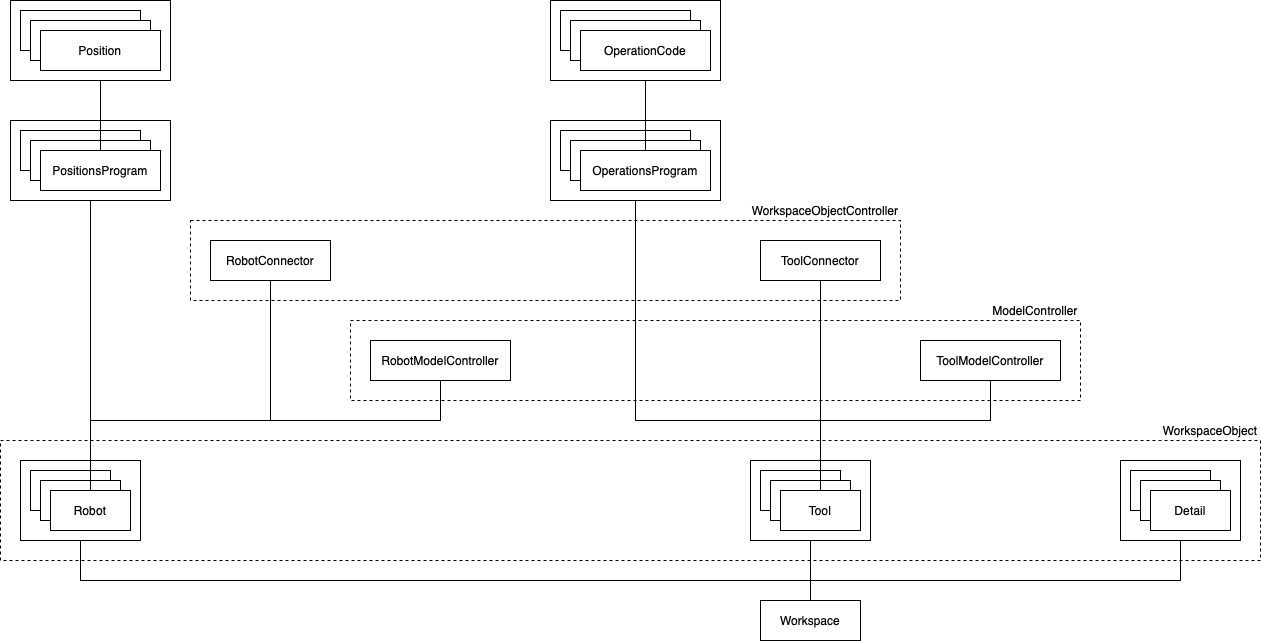

The diagram above was exported from draw.io. Its source (the exported page's mxGraphModel, read from the mxfile embedded in the PNG):
<mxGraphModel dx="698" dy="1913" grid="1" gridSize="10" guides="1" tooltips="1" connect="1" arrows="1" fold="1" page="1" pageScale="1" pageWidth="827" pageHeight="1169" math="0" shadow="0">
  <root>
    <mxCell id="0" />
    <mxCell id="1" parent="0" />
    <mxCell id="2" value="" style="rounded=0;whiteSpace=wrap;html=1;dashed=1;" vertex="1" parent="1">
      <mxGeometry x="290" y="20" width="710" height="80" as="geometry" />
    </mxCell>
    <mxCell id="3" value="" style="rounded=0;whiteSpace=wrap;html=1;dashed=1;" vertex="1" parent="1">
      <mxGeometry x="450" y="120" width="730" height="80" as="geometry" />
    </mxCell>
    <mxCell id="4" value="" style="rounded=0;whiteSpace=wrap;html=1;dashed=1;" vertex="1" parent="1">
      <mxGeometry x="100" y="240" width="1260" height="120" as="geometry" />
    </mxCell>
    <mxCell id="5" value="" style="rounded=0;whiteSpace=wrap;html=1;" vertex="1" parent="1">
      <mxGeometry x="1220" y="260" width="120" height="80" as="geometry" />
    </mxCell>
    <mxCell id="6" value="" style="rounded=0;whiteSpace=wrap;html=1;" vertex="1" parent="1">
      <mxGeometry x="1230" y="270" width="80" height="40" as="geometry" />
    </mxCell>
    <mxCell id="7" value="" style="rounded=0;whiteSpace=wrap;html=1;" vertex="1" parent="1">
      <mxGeometry x="1240" y="280" width="80" height="40" as="geometry" />
    </mxCell>
    <mxCell id="8" value="" style="rounded=0;whiteSpace=wrap;html=1;" vertex="1" parent="1">
      <mxGeometry x="650" y="-80" width="170" height="80" as="geometry" />
    </mxCell>
    <mxCell id="9" value="" style="rounded=0;whiteSpace=wrap;html=1;" vertex="1" parent="1">
      <mxGeometry x="660" y="-70" width="130" height="40" as="geometry" />
    </mxCell>
    <mxCell id="10" value="" style="rounded=0;whiteSpace=wrap;html=1;" vertex="1" parent="1">
      <mxGeometry x="670" y="-60" width="130" height="40" as="geometry" />
    </mxCell>
    <mxCell id="11" value="" style="rounded=0;whiteSpace=wrap;html=1;" vertex="1" parent="1">
      <mxGeometry x="850" y="260" width="120" height="80" as="geometry" />
    </mxCell>
    <mxCell id="12" value="" style="rounded=0;whiteSpace=wrap;html=1;" vertex="1" parent="1">
      <mxGeometry x="860" y="270" width="80" height="40" as="geometry" />
    </mxCell>
    <mxCell id="13" value="" style="rounded=0;whiteSpace=wrap;html=1;" vertex="1" parent="1">
      <mxGeometry x="870" y="280" width="80" height="40" as="geometry" />
    </mxCell>
    <mxCell id="14" value="" style="rounded=0;whiteSpace=wrap;html=1;" vertex="1" parent="1">
      <mxGeometry x="120" y="260" width="120" height="80" as="geometry" />
    </mxCell>
    <mxCell id="15" value="" style="rounded=0;whiteSpace=wrap;html=1;" vertex="1" parent="1">
      <mxGeometry x="130" y="270" width="80" height="40" as="geometry" />
    </mxCell>
    <mxCell id="16" value="" style="rounded=0;whiteSpace=wrap;html=1;" vertex="1" parent="1">
      <mxGeometry x="140" y="280" width="80" height="40" as="geometry" />
    </mxCell>
    <mxCell id="17" value="" style="rounded=0;whiteSpace=wrap;html=1;" vertex="1" parent="1">
      <mxGeometry x="110" y="-80" width="160" height="80" as="geometry" />
    </mxCell>
    <mxCell id="18" value="" style="rounded=0;whiteSpace=wrap;html=1;" vertex="1" parent="1">
      <mxGeometry x="110" y="-200" width="160" height="80" as="geometry" />
    </mxCell>
    <mxCell id="19" value="" style="rounded=0;whiteSpace=wrap;html=1;" vertex="1" parent="1">
      <mxGeometry x="120" y="-70" width="120" height="40" as="geometry" />
    </mxCell>
    <mxCell id="20" value="" style="rounded=0;whiteSpace=wrap;html=1;" vertex="1" parent="1">
      <mxGeometry x="130" y="-60" width="120" height="40" as="geometry" />
    </mxCell>
    <mxCell id="21" value="" style="rounded=0;whiteSpace=wrap;html=1;" vertex="1" parent="1">
      <mxGeometry x="120" y="-190" width="120" height="40" as="geometry" />
    </mxCell>
    <mxCell id="22" value="" style="rounded=0;whiteSpace=wrap;html=1;" vertex="1" parent="1">
      <mxGeometry x="130" y="-180" width="120" height="40" as="geometry" />
    </mxCell>
    <mxCell id="23" style="edgeStyle=orthogonalEdgeStyle;rounded=0;orthogonalLoop=1;jettySize=auto;html=1;exitX=0.5;exitY=0;exitDx=0;exitDy=0;entryX=0.5;entryY=1;entryDx=0;entryDy=0;endArrow=none;endFill=0;" edge="1" source="26" target="14" parent="1">
      <mxGeometry relative="1" as="geometry">
        <Array as="points">
          <mxPoint x="910" y="380" />
          <mxPoint x="180" y="380" />
        </Array>
      </mxGeometry>
    </mxCell>
    <mxCell id="24" style="edgeStyle=orthogonalEdgeStyle;rounded=0;orthogonalLoop=1;jettySize=auto;html=1;exitX=0.5;exitY=0;exitDx=0;exitDy=0;entryX=0.5;entryY=1;entryDx=0;entryDy=0;endArrow=none;endFill=0;" edge="1" source="26" target="11" parent="1">
      <mxGeometry relative="1" as="geometry" />
    </mxCell>
    <mxCell id="25" style="edgeStyle=orthogonalEdgeStyle;rounded=0;orthogonalLoop=1;jettySize=auto;html=1;exitX=0.5;exitY=0;exitDx=0;exitDy=0;entryX=0.5;entryY=1;entryDx=0;entryDy=0;endArrow=none;endFill=0;" edge="1" source="26" target="5" parent="1">
      <mxGeometry relative="1" as="geometry">
        <Array as="points">
          <mxPoint x="910" y="380" />
          <mxPoint x="1280" y="380" />
        </Array>
      </mxGeometry>
    </mxCell>
    <mxCell id="26" value="Workspace" style="rounded=0;whiteSpace=wrap;html=1;" vertex="1" parent="1">
      <mxGeometry x="860" y="400" width="100" height="40" as="geometry" />
    </mxCell>
    <mxCell id="27" style="edgeStyle=orthogonalEdgeStyle;rounded=0;orthogonalLoop=1;jettySize=auto;html=1;exitX=0.5;exitY=0;exitDx=0;exitDy=0;entryX=0.5;entryY=1;entryDx=0;entryDy=0;endArrow=none;endFill=0;" edge="1" source="30" target="36" parent="1">
      <mxGeometry relative="1" as="geometry">
        <Array as="points">
          <mxPoint x="190" y="220" />
          <mxPoint x="370" y="220" />
        </Array>
      </mxGeometry>
    </mxCell>
    <mxCell id="28" style="edgeStyle=orthogonalEdgeStyle;rounded=0;orthogonalLoop=1;jettySize=auto;html=1;exitX=0.5;exitY=0;exitDx=0;exitDy=0;entryX=0.5;entryY=1;entryDx=0;entryDy=0;endArrow=none;endFill=0;" edge="1" source="30" target="17" parent="1">
      <mxGeometry relative="1" as="geometry">
        <Array as="points">
          <mxPoint x="190" y="210" />
          <mxPoint x="190" y="210" />
        </Array>
      </mxGeometry>
    </mxCell>
    <mxCell id="29" style="edgeStyle=orthogonalEdgeStyle;rounded=0;orthogonalLoop=1;jettySize=auto;html=1;exitX=0.5;exitY=0;exitDx=0;exitDy=0;entryX=0.5;entryY=1;entryDx=0;entryDy=0;endArrow=none;endFill=0;" edge="1" source="30" target="48" parent="1">
      <mxGeometry relative="1" as="geometry">
        <Array as="points">
          <mxPoint x="190" y="220" />
          <mxPoint x="540" y="220" />
        </Array>
      </mxGeometry>
    </mxCell>
    <mxCell id="30" value="Robot" style="rounded=0;whiteSpace=wrap;html=1;" vertex="1" parent="1">
      <mxGeometry x="150" y="290" width="80" height="40" as="geometry" />
    </mxCell>
    <mxCell id="31" style="edgeStyle=orthogonalEdgeStyle;rounded=0;orthogonalLoop=1;jettySize=auto;html=1;exitX=0.5;exitY=0;exitDx=0;exitDy=0;entryX=0.5;entryY=1;entryDx=0;entryDy=0;endArrow=none;endFill=0;" edge="1" source="34" target="37" parent="1">
      <mxGeometry relative="1" as="geometry">
        <Array as="points">
          <mxPoint x="920" y="120" />
        </Array>
      </mxGeometry>
    </mxCell>
    <mxCell id="32" style="edgeStyle=orthogonalEdgeStyle;rounded=0;orthogonalLoop=1;jettySize=auto;html=1;exitX=0.5;exitY=0;exitDx=0;exitDy=0;entryX=0.5;entryY=1;entryDx=0;entryDy=0;endArrow=none;endFill=0;" edge="1" source="34" target="8" parent="1">
      <mxGeometry relative="1" as="geometry">
        <Array as="points">
          <mxPoint x="920" y="220" />
          <mxPoint x="735" y="220" />
        </Array>
      </mxGeometry>
    </mxCell>
    <mxCell id="33" style="edgeStyle=orthogonalEdgeStyle;rounded=0;orthogonalLoop=1;jettySize=auto;html=1;exitX=0.5;exitY=0;exitDx=0;exitDy=0;entryX=0.5;entryY=1;entryDx=0;entryDy=0;endArrow=none;endFill=0;" edge="1" source="34" target="49" parent="1">
      <mxGeometry relative="1" as="geometry">
        <Array as="points">
          <mxPoint x="920" y="220" />
          <mxPoint x="1090" y="220" />
        </Array>
      </mxGeometry>
    </mxCell>
    <mxCell id="34" value="Tool" style="rounded=0;whiteSpace=wrap;html=1;" vertex="1" parent="1">
      <mxGeometry x="880" y="290" width="80" height="40" as="geometry" />
    </mxCell>
    <mxCell id="35" value="Detail" style="rounded=0;whiteSpace=wrap;html=1;" vertex="1" parent="1">
      <mxGeometry x="1250" y="290" width="80" height="40" as="geometry" />
    </mxCell>
    <mxCell id="36" value="RobotConnector" style="rounded=0;whiteSpace=wrap;html=1;" vertex="1" parent="1">
      <mxGeometry x="310" y="40" width="120" height="40" as="geometry" />
    </mxCell>
    <mxCell id="37" value="ToolConnector" style="rounded=0;whiteSpace=wrap;html=1;" vertex="1" parent="1">
      <mxGeometry x="860" y="40" width="120" height="40" as="geometry" />
    </mxCell>
    <mxCell id="38" value="WorkspaceObject" style="text;html=1;strokeColor=none;fillColor=none;align=center;verticalAlign=middle;whiteSpace=wrap;rounded=0;dashed=1;" vertex="1" parent="1">
      <mxGeometry x="1260" y="220" width="100" height="20" as="geometry" />
    </mxCell>
    <mxCell id="39" style="edgeStyle=orthogonalEdgeStyle;rounded=0;orthogonalLoop=1;jettySize=auto;html=1;exitX=0.5;exitY=0;exitDx=0;exitDy=0;entryX=0.5;entryY=1;entryDx=0;entryDy=0;endArrow=none;endFill=0;" edge="1" source="40" target="18" parent="1">
      <mxGeometry relative="1" as="geometry">
        <Array as="points">
          <mxPoint x="200" y="-120" />
        </Array>
      </mxGeometry>
    </mxCell>
    <mxCell id="40" value="PositionsProgram" style="rounded=0;whiteSpace=wrap;html=1;" vertex="1" parent="1">
      <mxGeometry x="140" y="-50" width="120" height="40" as="geometry" />
    </mxCell>
    <mxCell id="41" value="Position" style="rounded=0;whiteSpace=wrap;html=1;" vertex="1" parent="1">
      <mxGeometry x="140" y="-170" width="120" height="40" as="geometry" />
    </mxCell>
    <mxCell id="42" style="edgeStyle=orthogonalEdgeStyle;rounded=0;orthogonalLoop=1;jettySize=auto;html=1;exitX=0.5;exitY=0;exitDx=0;exitDy=0;entryX=0.5;entryY=1;entryDx=0;entryDy=0;endArrow=none;endFill=0;" edge="1" source="43" target="47" parent="1">
      <mxGeometry relative="1" as="geometry" />
    </mxCell>
    <mxCell id="43" value="OperationsProgram" style="rounded=0;whiteSpace=wrap;html=1;" vertex="1" parent="1">
      <mxGeometry x="680" y="-50" width="130" height="40" as="geometry" />
    </mxCell>
    <mxCell id="44" value="" style="rounded=0;whiteSpace=wrap;html=1;" vertex="1" parent="1">
      <mxGeometry x="650" y="-200" width="170" height="80" as="geometry" />
    </mxCell>
    <mxCell id="45" value="" style="rounded=0;whiteSpace=wrap;html=1;" vertex="1" parent="1">
      <mxGeometry x="660" y="-190" width="130" height="40" as="geometry" />
    </mxCell>
    <mxCell id="46" value="" style="rounded=0;whiteSpace=wrap;html=1;" vertex="1" parent="1">
      <mxGeometry x="670" y="-180" width="130" height="40" as="geometry" />
    </mxCell>
    <mxCell id="47" value="OperationCode" style="rounded=0;whiteSpace=wrap;html=1;" vertex="1" parent="1">
      <mxGeometry x="680" y="-170" width="130" height="40" as="geometry" />
    </mxCell>
    <mxCell id="48" value="RobotModelController" style="rounded=0;whiteSpace=wrap;html=1;" vertex="1" parent="1">
      <mxGeometry x="470" y="140" width="140" height="40" as="geometry" />
    </mxCell>
    <mxCell id="49" value="ToolModelController" style="rounded=0;whiteSpace=wrap;html=1;" vertex="1" parent="1">
      <mxGeometry x="1020" y="140" width="140" height="40" as="geometry" />
    </mxCell>
    <mxCell id="50" value="ModelController" style="text;html=1;strokeColor=none;fillColor=none;align=center;verticalAlign=middle;whiteSpace=wrap;rounded=0;dashed=1;" vertex="1" parent="1">
      <mxGeometry x="1090" y="100" width="90" height="20" as="geometry" />
    </mxCell>
    <mxCell id="51" value="WorkspaceObjectController" style="text;html=1;strokeColor=none;fillColor=none;align=center;verticalAlign=middle;whiteSpace=wrap;rounded=0;dashed=1;" vertex="1" parent="1">
      <mxGeometry x="850" width="150" height="20" as="geometry" />
    </mxCell>
  </root>
</mxGraphModel>